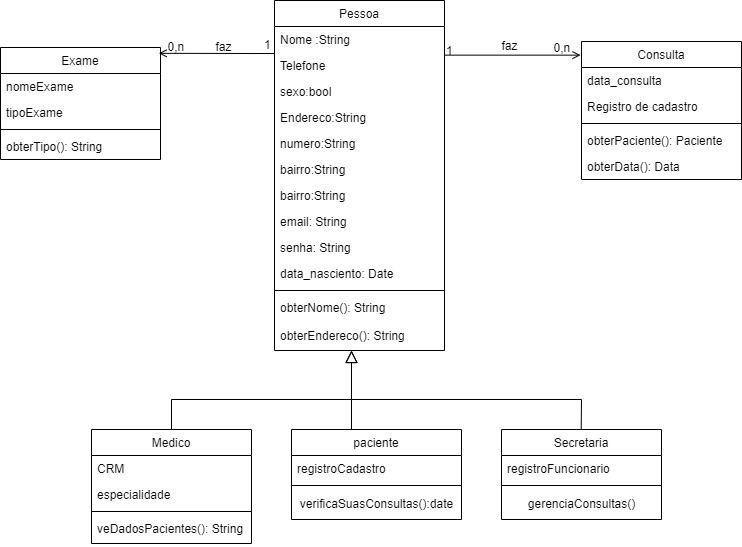

The diagram above was exported from draw.io. Its source (the exported page's mxGraphModel, read from the mxfile embedded in the PNG):
<mxGraphModel dx="1142" dy="792" grid="0" gridSize="10" guides="1" tooltips="1" connect="1" arrows="1" fold="1" page="1" pageScale="1" pageWidth="827" pageHeight="1169" math="0" shadow="0">
  <root>
    <mxCell id="WIyWlLk6GJQsqaUBKTNV-0" />
    <mxCell id="WIyWlLk6GJQsqaUBKTNV-1" parent="WIyWlLk6GJQsqaUBKTNV-0" />
    <mxCell id="zkfFHV4jXpPFQw0GAbJ--0" value="Pessoa" style="swimlane;fontStyle=0;align=center;verticalAlign=top;childLayout=stackLayout;horizontal=1;startSize=26;horizontalStack=0;resizeParent=1;resizeLast=0;collapsible=1;marginBottom=0;rounded=0;shadow=0;strokeWidth=1;" parent="WIyWlLk6GJQsqaUBKTNV-1" vertex="1">
      <mxGeometry x="283" y="51" width="170" height="350" as="geometry">
        <mxRectangle x="230" y="140" width="160" height="26" as="alternateBounds" />
      </mxGeometry>
    </mxCell>
    <mxCell id="zkfFHV4jXpPFQw0GAbJ--1" value="Nome :String " style="text;align=left;verticalAlign=top;spacingLeft=4;spacingRight=4;overflow=hidden;rotatable=0;points=[[0,0.5],[1,0.5]];portConstraint=eastwest;" parent="zkfFHV4jXpPFQw0GAbJ--0" vertex="1">
      <mxGeometry y="26" width="170" height="26" as="geometry" />
    </mxCell>
    <mxCell id="zkfFHV4jXpPFQw0GAbJ--2" value="Telefone" style="text;align=left;verticalAlign=top;spacingLeft=4;spacingRight=4;overflow=hidden;rotatable=0;points=[[0,0.5],[1,0.5]];portConstraint=eastwest;rounded=0;shadow=0;html=0;" parent="zkfFHV4jXpPFQw0GAbJ--0" vertex="1">
      <mxGeometry y="52" width="170" height="26" as="geometry" />
    </mxCell>
    <mxCell id="4gbEBOc2m8eoRENVfFfx-8" value="sexo:bool" style="text;align=left;verticalAlign=top;spacingLeft=4;spacingRight=4;overflow=hidden;rotatable=0;points=[[0,0.5],[1,0.5]];portConstraint=eastwest;rounded=0;shadow=0;html=0;" vertex="1" parent="zkfFHV4jXpPFQw0GAbJ--0">
      <mxGeometry y="78" width="170" height="26" as="geometry" />
    </mxCell>
    <mxCell id="4gbEBOc2m8eoRENVfFfx-0" value="Endereco:String " style="text;align=left;verticalAlign=top;spacingLeft=4;spacingRight=4;overflow=hidden;rotatable=0;points=[[0,0.5],[1,0.5]];portConstraint=eastwest;rounded=0;shadow=0;html=0;" vertex="1" parent="zkfFHV4jXpPFQw0GAbJ--0">
      <mxGeometry y="104" width="170" height="26" as="geometry" />
    </mxCell>
    <mxCell id="4gbEBOc2m8eoRENVfFfx-1" value="numero:String " style="text;align=left;verticalAlign=top;spacingLeft=4;spacingRight=4;overflow=hidden;rotatable=0;points=[[0,0.5],[1,0.5]];portConstraint=eastwest;rounded=0;shadow=0;html=0;" vertex="1" parent="zkfFHV4jXpPFQw0GAbJ--0">
      <mxGeometry y="130" width="170" height="26" as="geometry" />
    </mxCell>
    <mxCell id="4gbEBOc2m8eoRENVfFfx-2" value="bairro:String " style="text;align=left;verticalAlign=top;spacingLeft=4;spacingRight=4;overflow=hidden;rotatable=0;points=[[0,0.5],[1,0.5]];portConstraint=eastwest;rounded=0;shadow=0;html=0;" vertex="1" parent="zkfFHV4jXpPFQw0GAbJ--0">
      <mxGeometry y="156" width="170" height="26" as="geometry" />
    </mxCell>
    <mxCell id="4gbEBOc2m8eoRENVfFfx-7" value="bairro:String " style="text;align=left;verticalAlign=top;spacingLeft=4;spacingRight=4;overflow=hidden;rotatable=0;points=[[0,0.5],[1,0.5]];portConstraint=eastwest;rounded=0;shadow=0;html=0;" vertex="1" parent="zkfFHV4jXpPFQw0GAbJ--0">
      <mxGeometry y="182" width="170" height="26" as="geometry" />
    </mxCell>
    <mxCell id="4gbEBOc2m8eoRENVfFfx-20" value="email: String" style="text;align=left;verticalAlign=top;spacingLeft=4;spacingRight=4;overflow=hidden;rotatable=0;points=[[0,0.5],[1,0.5]];portConstraint=eastwest;rounded=0;shadow=0;html=0;" vertex="1" parent="zkfFHV4jXpPFQw0GAbJ--0">
      <mxGeometry y="208" width="170" height="26" as="geometry" />
    </mxCell>
    <mxCell id="4gbEBOc2m8eoRENVfFfx-21" value="senha: String" style="text;align=left;verticalAlign=top;spacingLeft=4;spacingRight=4;overflow=hidden;rotatable=0;points=[[0,0.5],[1,0.5]];portConstraint=eastwest;rounded=0;shadow=0;html=0;" vertex="1" parent="zkfFHV4jXpPFQw0GAbJ--0">
      <mxGeometry y="234" width="170" height="26" as="geometry" />
    </mxCell>
    <mxCell id="4gbEBOc2m8eoRENVfFfx-9" value="data_nasciento: Date" style="text;align=left;verticalAlign=top;spacingLeft=4;spacingRight=4;overflow=hidden;rotatable=0;points=[[0,0.5],[1,0.5]];portConstraint=eastwest;rounded=0;shadow=0;html=0;" vertex="1" parent="zkfFHV4jXpPFQw0GAbJ--0">
      <mxGeometry y="260" width="170" height="26" as="geometry" />
    </mxCell>
    <mxCell id="zkfFHV4jXpPFQw0GAbJ--4" value="" style="line;html=1;strokeWidth=1;align=left;verticalAlign=middle;spacingTop=-1;spacingLeft=3;spacingRight=3;rotatable=0;labelPosition=right;points=[];portConstraint=eastwest;" parent="zkfFHV4jXpPFQw0GAbJ--0" vertex="1">
      <mxGeometry y="286" width="170" height="8" as="geometry" />
    </mxCell>
    <mxCell id="zkfFHV4jXpPFQw0GAbJ--5" value="obterNome(): String" style="text;align=left;verticalAlign=top;spacingLeft=4;spacingRight=4;overflow=hidden;rotatable=0;points=[[0,0.5],[1,0.5]];portConstraint=eastwest;" parent="zkfFHV4jXpPFQw0GAbJ--0" vertex="1">
      <mxGeometry y="294" width="170" height="28" as="geometry" />
    </mxCell>
    <mxCell id="4gbEBOc2m8eoRENVfFfx-23" value="obterEndereco(): String" style="text;align=left;verticalAlign=top;spacingLeft=4;spacingRight=4;overflow=hidden;rotatable=0;points=[[0,0.5],[1,0.5]];portConstraint=eastwest;" vertex="1" parent="zkfFHV4jXpPFQw0GAbJ--0">
      <mxGeometry y="322" width="170" height="28" as="geometry" />
    </mxCell>
    <mxCell id="zkfFHV4jXpPFQw0GAbJ--6" value="Medico" style="swimlane;fontStyle=0;align=center;verticalAlign=top;childLayout=stackLayout;horizontal=1;startSize=26;horizontalStack=0;resizeParent=1;resizeLast=0;collapsible=1;marginBottom=0;rounded=0;shadow=0;strokeWidth=1;" parent="WIyWlLk6GJQsqaUBKTNV-1" vertex="1">
      <mxGeometry x="100" y="480" width="160" height="114" as="geometry">
        <mxRectangle x="130" y="380" width="160" height="26" as="alternateBounds" />
      </mxGeometry>
    </mxCell>
    <mxCell id="zkfFHV4jXpPFQw0GAbJ--7" value="CRM" style="text;align=left;verticalAlign=top;spacingLeft=4;spacingRight=4;overflow=hidden;rotatable=0;points=[[0,0.5],[1,0.5]];portConstraint=eastwest;" parent="zkfFHV4jXpPFQw0GAbJ--6" vertex="1">
      <mxGeometry y="26" width="160" height="26" as="geometry" />
    </mxCell>
    <mxCell id="4gbEBOc2m8eoRENVfFfx-31" value="especialidade" style="text;align=left;verticalAlign=top;spacingLeft=4;spacingRight=4;overflow=hidden;rotatable=0;points=[[0,0.5],[1,0.5]];portConstraint=eastwest;rounded=0;shadow=0;html=0;" vertex="1" parent="zkfFHV4jXpPFQw0GAbJ--6">
      <mxGeometry y="52" width="160" height="26" as="geometry" />
    </mxCell>
    <mxCell id="zkfFHV4jXpPFQw0GAbJ--9" value="" style="line;html=1;strokeWidth=1;align=left;verticalAlign=middle;spacingTop=-1;spacingLeft=3;spacingRight=3;rotatable=0;labelPosition=right;points=[];portConstraint=eastwest;" parent="zkfFHV4jXpPFQw0GAbJ--6" vertex="1">
      <mxGeometry y="78" width="160" height="8" as="geometry" />
    </mxCell>
    <mxCell id="4gbEBOc2m8eoRENVfFfx-27" value="veDadosPacientes(): String" style="text;align=left;verticalAlign=top;spacingLeft=4;spacingRight=4;overflow=hidden;rotatable=0;points=[[0,0.5],[1,0.5]];portConstraint=eastwest;" vertex="1" parent="zkfFHV4jXpPFQw0GAbJ--6">
      <mxGeometry y="86" width="160" height="28" as="geometry" />
    </mxCell>
    <mxCell id="zkfFHV4jXpPFQw0GAbJ--12" value="" style="endArrow=block;endSize=10;endFill=0;shadow=0;strokeWidth=1;rounded=0;edgeStyle=elbowEdgeStyle;elbow=vertical;" parent="WIyWlLk6GJQsqaUBKTNV-1" source="zkfFHV4jXpPFQw0GAbJ--6" target="zkfFHV4jXpPFQw0GAbJ--0" edge="1">
      <mxGeometry width="160" relative="1" as="geometry">
        <mxPoint x="200" y="203" as="sourcePoint" />
        <mxPoint x="200" y="203" as="targetPoint" />
        <Array as="points">
          <mxPoint x="360" y="450" />
          <mxPoint x="360" y="430" />
          <mxPoint x="330" y="450" />
          <mxPoint x="330" y="430" />
          <mxPoint x="290" y="450" />
          <mxPoint x="280" y="450" />
          <mxPoint x="290" y="440" />
          <mxPoint x="290" y="430" />
          <mxPoint x="370" y="430" />
        </Array>
      </mxGeometry>
    </mxCell>
    <mxCell id="zkfFHV4jXpPFQw0GAbJ--13" value="paciente" style="swimlane;fontStyle=0;align=center;verticalAlign=top;childLayout=stackLayout;horizontal=1;startSize=26;horizontalStack=0;resizeParent=1;resizeLast=0;collapsible=1;marginBottom=0;rounded=0;shadow=0;strokeWidth=1;" parent="WIyWlLk6GJQsqaUBKTNV-1" vertex="1">
      <mxGeometry x="300" y="480" width="170" height="90" as="geometry">
        <mxRectangle x="340" y="380" width="170" height="26" as="alternateBounds" />
      </mxGeometry>
    </mxCell>
    <mxCell id="zkfFHV4jXpPFQw0GAbJ--14" value="registroCadastro" style="text;align=left;verticalAlign=top;spacingLeft=4;spacingRight=4;overflow=hidden;rotatable=0;points=[[0,0.5],[1,0.5]];portConstraint=eastwest;" parent="zkfFHV4jXpPFQw0GAbJ--13" vertex="1">
      <mxGeometry y="26" width="170" height="26" as="geometry" />
    </mxCell>
    <mxCell id="zkfFHV4jXpPFQw0GAbJ--15" value="" style="line;html=1;strokeWidth=1;align=left;verticalAlign=middle;spacingTop=-1;spacingLeft=3;spacingRight=3;rotatable=0;labelPosition=right;points=[];portConstraint=eastwest;" parent="zkfFHV4jXpPFQw0GAbJ--13" vertex="1">
      <mxGeometry y="52" width="170" height="8" as="geometry" />
    </mxCell>
    <mxCell id="CD8H-2FUnREu9-BvG0FK-4" value="verificaSuasConsultas():date" style="text;html=1;align=center;verticalAlign=middle;resizable=0;points=[];autosize=1;strokeColor=none;fillColor=none;" parent="zkfFHV4jXpPFQw0GAbJ--13" vertex="1">
      <mxGeometry y="60" width="170" height="30" as="geometry" />
    </mxCell>
    <mxCell id="zkfFHV4jXpPFQw0GAbJ--16" value="" style="endArrow=block;endSize=10;endFill=0;shadow=0;strokeWidth=1;rounded=0;edgeStyle=orthogonalEdgeStyle;elbow=vertical;" parent="WIyWlLk6GJQsqaUBKTNV-1" source="zkfFHV4jXpPFQw0GAbJ--13" target="zkfFHV4jXpPFQw0GAbJ--0" edge="1">
      <mxGeometry width="160" relative="1" as="geometry">
        <mxPoint x="210" y="373" as="sourcePoint" />
        <mxPoint x="310" y="271" as="targetPoint" />
        <Array as="points">
          <mxPoint x="360" y="430" />
          <mxPoint x="360" y="430" />
        </Array>
      </mxGeometry>
    </mxCell>
    <mxCell id="zkfFHV4jXpPFQw0GAbJ--26" value="" style="endArrow=open;shadow=0;strokeWidth=1;rounded=0;endFill=1;edgeStyle=elbowEdgeStyle;elbow=vertical;entryX=-0.006;entryY=0.1;entryDx=0;entryDy=0;entryPerimeter=0;" parent="WIyWlLk6GJQsqaUBKTNV-1" source="zkfFHV4jXpPFQw0GAbJ--0" target="4gbEBOc2m8eoRENVfFfx-15" edge="1">
      <mxGeometry x="0.5" y="41" relative="1" as="geometry">
        <mxPoint x="380" y="192" as="sourcePoint" />
        <mxPoint x="610" y="165" as="targetPoint" />
        <mxPoint x="-40" y="32" as="offset" />
      </mxGeometry>
    </mxCell>
    <mxCell id="zkfFHV4jXpPFQw0GAbJ--27" value="1" style="resizable=0;align=left;verticalAlign=bottom;labelBackgroundColor=none;fontSize=12;" parent="zkfFHV4jXpPFQw0GAbJ--26" connectable="0" vertex="1">
      <mxGeometry x="-1" relative="1" as="geometry">
        <mxPoint y="4" as="offset" />
      </mxGeometry>
    </mxCell>
    <mxCell id="zkfFHV4jXpPFQw0GAbJ--28" value="0,n" style="resizable=0;align=right;verticalAlign=bottom;labelBackgroundColor=none;fontSize=12;" parent="zkfFHV4jXpPFQw0GAbJ--26" connectable="0" vertex="1">
      <mxGeometry x="1" relative="1" as="geometry">
        <mxPoint x="-395" as="offset" />
      </mxGeometry>
    </mxCell>
    <mxCell id="zkfFHV4jXpPFQw0GAbJ--29" value="faz" style="text;html=1;resizable=0;points=[];;align=center;verticalAlign=middle;labelBackgroundColor=none;rounded=0;shadow=0;strokeWidth=1;fontSize=12;" parent="zkfFHV4jXpPFQw0GAbJ--26" vertex="1" connectable="0">
      <mxGeometry x="0.5" y="49" relative="1" as="geometry">
        <mxPoint x="-38" y="40" as="offset" />
      </mxGeometry>
    </mxCell>
    <mxCell id="CD8H-2FUnREu9-BvG0FK-5" value="Secretaria" style="swimlane;fontStyle=0;align=center;verticalAlign=top;childLayout=stackLayout;horizontal=1;startSize=26;horizontalStack=0;resizeParent=1;resizeLast=0;collapsible=1;marginBottom=0;rounded=0;shadow=0;strokeWidth=1;" parent="WIyWlLk6GJQsqaUBKTNV-1" vertex="1">
      <mxGeometry x="510" y="480" width="160" height="90" as="geometry">
        <mxRectangle x="340" y="380" width="170" height="26" as="alternateBounds" />
      </mxGeometry>
    </mxCell>
    <mxCell id="CD8H-2FUnREu9-BvG0FK-6" value="registroFuncionario" style="text;align=left;verticalAlign=top;spacingLeft=4;spacingRight=4;overflow=hidden;rotatable=0;points=[[0,0.5],[1,0.5]];portConstraint=eastwest;" parent="CD8H-2FUnREu9-BvG0FK-5" vertex="1">
      <mxGeometry y="26" width="160" height="26" as="geometry" />
    </mxCell>
    <mxCell id="CD8H-2FUnREu9-BvG0FK-7" value="" style="line;html=1;strokeWidth=1;align=left;verticalAlign=middle;spacingTop=-1;spacingLeft=3;spacingRight=3;rotatable=0;labelPosition=right;points=[];portConstraint=eastwest;" parent="CD8H-2FUnREu9-BvG0FK-5" vertex="1">
      <mxGeometry y="52" width="160" height="8" as="geometry" />
    </mxCell>
    <mxCell id="CD8H-2FUnREu9-BvG0FK-8" value="gerenciaConsultas()" style="text;html=1;align=center;verticalAlign=middle;resizable=0;points=[];autosize=1;strokeColor=none;fillColor=none;" parent="CD8H-2FUnREu9-BvG0FK-5" vertex="1">
      <mxGeometry y="60" width="160" height="30" as="geometry" />
    </mxCell>
    <mxCell id="4gbEBOc2m8eoRENVfFfx-15" value="Consulta" style="swimlane;fontStyle=0;align=center;verticalAlign=top;childLayout=stackLayout;horizontal=1;startSize=26;horizontalStack=0;resizeParent=1;resizeLast=0;collapsible=1;marginBottom=0;rounded=0;shadow=0;strokeWidth=1;" vertex="1" parent="WIyWlLk6GJQsqaUBKTNV-1">
      <mxGeometry x="590" y="92" width="160" height="138" as="geometry">
        <mxRectangle x="130" y="380" width="160" height="26" as="alternateBounds" />
      </mxGeometry>
    </mxCell>
    <mxCell id="4gbEBOc2m8eoRENVfFfx-16" value="data_consulta" style="text;align=left;verticalAlign=top;spacingLeft=4;spacingRight=4;overflow=hidden;rotatable=0;points=[[0,0.5],[1,0.5]];portConstraint=eastwest;" vertex="1" parent="4gbEBOc2m8eoRENVfFfx-15">
      <mxGeometry y="26" width="160" height="26" as="geometry" />
    </mxCell>
    <mxCell id="4gbEBOc2m8eoRENVfFfx-17" value="Registro de cadastro" style="text;align=left;verticalAlign=top;spacingLeft=4;spacingRight=4;overflow=hidden;rotatable=0;points=[[0,0.5],[1,0.5]];portConstraint=eastwest;rounded=0;shadow=0;html=0;" vertex="1" parent="4gbEBOc2m8eoRENVfFfx-15">
      <mxGeometry y="52" width="160" height="26" as="geometry" />
    </mxCell>
    <mxCell id="4gbEBOc2m8eoRENVfFfx-18" value="" style="line;html=1;strokeWidth=1;align=left;verticalAlign=middle;spacingTop=-1;spacingLeft=3;spacingRight=3;rotatable=0;labelPosition=right;points=[];portConstraint=eastwest;" vertex="1" parent="4gbEBOc2m8eoRENVfFfx-15">
      <mxGeometry y="78" width="160" height="8" as="geometry" />
    </mxCell>
    <mxCell id="4gbEBOc2m8eoRENVfFfx-19" value="obterPaciente(): Paciente" style="text;align=left;verticalAlign=top;spacingLeft=4;spacingRight=4;overflow=hidden;rotatable=0;points=[[0,0.5],[1,0.5]];portConstraint=eastwest;fontStyle=0" vertex="1" parent="4gbEBOc2m8eoRENVfFfx-15">
      <mxGeometry y="86" width="160" height="26" as="geometry" />
    </mxCell>
    <mxCell id="4gbEBOc2m8eoRENVfFfx-25" value="obterData(): Data" style="text;align=left;verticalAlign=top;spacingLeft=4;spacingRight=4;overflow=hidden;rotatable=0;points=[[0,0.5],[1,0.5]];portConstraint=eastwest;fontStyle=0" vertex="1" parent="4gbEBOc2m8eoRENVfFfx-15">
      <mxGeometry y="112" width="160" height="26" as="geometry" />
    </mxCell>
    <mxCell id="4gbEBOc2m8eoRENVfFfx-28" value="" style="endArrow=none;html=1;rounded=0;entryX=0.581;entryY=-0.033;entryDx=0;entryDy=0;entryPerimeter=0;" edge="1" parent="WIyWlLk6GJQsqaUBKTNV-1">
      <mxGeometry width="50" height="50" relative="1" as="geometry">
        <mxPoint x="590" y="450" as="sourcePoint" />
        <mxPoint x="589.71" y="480" as="targetPoint" />
      </mxGeometry>
    </mxCell>
    <mxCell id="4gbEBOc2m8eoRENVfFfx-30" value="" style="endArrow=none;html=1;rounded=0;" edge="1" parent="WIyWlLk6GJQsqaUBKTNV-1">
      <mxGeometry width="50" height="50" relative="1" as="geometry">
        <mxPoint x="360" y="450" as="sourcePoint" />
        <mxPoint x="590" y="450" as="targetPoint" />
      </mxGeometry>
    </mxCell>
    <mxCell id="4gbEBOc2m8eoRENVfFfx-32" value="Exame" style="swimlane;fontStyle=0;align=center;verticalAlign=top;childLayout=stackLayout;horizontal=1;startSize=26;horizontalStack=0;resizeParent=1;resizeLast=0;collapsible=1;marginBottom=0;rounded=0;shadow=0;strokeWidth=1;" vertex="1" parent="WIyWlLk6GJQsqaUBKTNV-1">
      <mxGeometry x="9" y="98" width="160" height="112" as="geometry">
        <mxRectangle x="130" y="380" width="160" height="26" as="alternateBounds" />
      </mxGeometry>
    </mxCell>
    <mxCell id="4gbEBOc2m8eoRENVfFfx-34" value="nomeExame" style="text;align=left;verticalAlign=top;spacingLeft=4;spacingRight=4;overflow=hidden;rotatable=0;points=[[0,0.5],[1,0.5]];portConstraint=eastwest;rounded=0;shadow=0;html=0;" vertex="1" parent="4gbEBOc2m8eoRENVfFfx-32">
      <mxGeometry y="26" width="160" height="26" as="geometry" />
    </mxCell>
    <mxCell id="4gbEBOc2m8eoRENVfFfx-33" value="tipoExame" style="text;align=left;verticalAlign=top;spacingLeft=4;spacingRight=4;overflow=hidden;rotatable=0;points=[[0,0.5],[1,0.5]];portConstraint=eastwest;" vertex="1" parent="4gbEBOc2m8eoRENVfFfx-32">
      <mxGeometry y="52" width="160" height="26" as="geometry" />
    </mxCell>
    <mxCell id="4gbEBOc2m8eoRENVfFfx-35" value="" style="line;html=1;strokeWidth=1;align=left;verticalAlign=middle;spacingTop=-1;spacingLeft=3;spacingRight=3;rotatable=0;labelPosition=right;points=[];portConstraint=eastwest;" vertex="1" parent="4gbEBOc2m8eoRENVfFfx-32">
      <mxGeometry y="78" width="160" height="8" as="geometry" />
    </mxCell>
    <mxCell id="4gbEBOc2m8eoRENVfFfx-36" value="obterTipo(): String" style="text;align=left;verticalAlign=top;spacingLeft=4;spacingRight=4;overflow=hidden;rotatable=0;points=[[0,0.5],[1,0.5]];portConstraint=eastwest;fontStyle=0" vertex="1" parent="4gbEBOc2m8eoRENVfFfx-32">
      <mxGeometry y="86" width="160" height="26" as="geometry" />
    </mxCell>
    <mxCell id="4gbEBOc2m8eoRENVfFfx-51" value="" style="endArrow=open;html=1;rounded=0;endFill=0;entryX=0.989;entryY=0.052;entryDx=0;entryDy=0;entryPerimeter=0;" edge="1" parent="WIyWlLk6GJQsqaUBKTNV-1" target="4gbEBOc2m8eoRENVfFfx-32">
      <mxGeometry width="50" height="50" relative="1" as="geometry">
        <mxPoint x="283" y="104.03" as="sourcePoint" />
        <mxPoint x="163" y="104.03" as="targetPoint" />
      </mxGeometry>
    </mxCell>
    <mxCell id="4gbEBOc2m8eoRENVfFfx-58" value="faz" style="text;html=1;resizable=0;points=[];;align=center;verticalAlign=middle;labelBackgroundColor=none;rounded=0;shadow=0;strokeWidth=1;fontSize=12;" vertex="1" connectable="0" parent="WIyWlLk6GJQsqaUBKTNV-1">
      <mxGeometry x="463" y="79" as="geometry">
        <mxPoint x="-232" y="18" as="offset" />
      </mxGeometry>
    </mxCell>
    <mxCell id="4gbEBOc2m8eoRENVfFfx-59" value="1" style="resizable=0;align=left;verticalAlign=bottom;labelBackgroundColor=none;fontSize=12;" connectable="0" vertex="1" parent="WIyWlLk6GJQsqaUBKTNV-1">
      <mxGeometry x="463" y="120" as="geometry">
        <mxPoint x="-192" y="-16" as="offset" />
      </mxGeometry>
    </mxCell>
    <mxCell id="4gbEBOc2m8eoRENVfFfx-60" value="0,n" style="resizable=0;align=right;verticalAlign=bottom;labelBackgroundColor=none;fontSize=12;" connectable="0" vertex="1" parent="WIyWlLk6GJQsqaUBKTNV-1">
      <mxGeometry x="580" y="106.99999999999997" as="geometry" />
    </mxCell>
  </root>
</mxGraphModel>